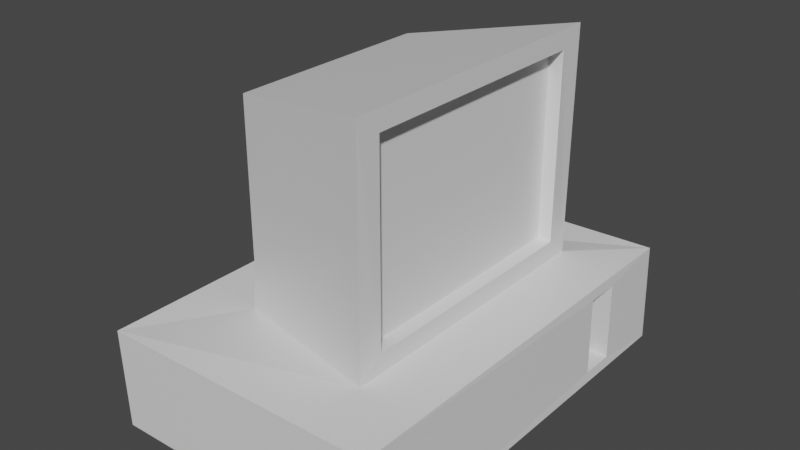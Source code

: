 # Source: OldComputer.blend  (saved by Blender 3.2.14; exported with 4.5.12 LTS)
import bpy
from mathutils import Matrix  # noqa: F401  (used for matrix-valued properties, if any)

bpy.ops.wm.read_factory_settings(use_empty=True)
scene = bpy.context.scene
scene.name = 'Scene'

# ---- collections
col_collection = bpy.data.collections.new('Collection'); scene.collection.children.link(col_collection)

# ---- materials (node trees are filled in below, after node groups)
mat_material = bpy.data.materials.new('Material')
mat_material.alpha_threshold = 0.0
mat_material.use_transparent_shadow = False
mat_material.line_color = (0.0, 0.0, 0.0, 1.0)
mat_material_001 = bpy.data.materials.new('Material.001')
mat_material_001.use_transparent_shadow = False
mat_material_002 = bpy.data.materials.new('Material.002')
mat_material_002.use_transparent_shadow = False

# ---- material node trees
mat_material.use_nodes = True; mat_material.node_tree.nodes.clear()
_N = mat_material.node_tree.nodes; _L = mat_material.node_tree.links
n0 = _N.new('ShaderNodeOutputMaterial'); n0.name = 'Material Output'; n0.location = (300, 300)
n1 = _N.new('ShaderNodeBsdfPrincipled'); n1.name = 'Principled BSDF'; n1.location = (10, 300)
n1.distribution = 'GGX'
n1.subsurface_method = 'RANDOM_WALK_SKIN'
n1.inputs[2].default_value = 0.4
n1.inputs[3].default_value = 1.45
n1.inputs[27].default_value = (0.0, 0.0, 0.0, 1.0)
n1.inputs[28].default_value = 1.0
_L.new(n1.outputs[0], n0.inputs[0])
n0.is_active_output = True
mat_material_001.use_nodes = True; mat_material_001.node_tree.nodes.clear()
_N = mat_material_001.node_tree.nodes; _L = mat_material_001.node_tree.links
n0 = _N.new('ShaderNodeBsdfPrincipled'); n0.name = 'Principled BSDF'; n0.location = (10, 300)
n0.distribution = 'GGX'
n0.subsurface_method = 'RANDOM_WALK_SKIN'
n0.inputs[3].default_value = 1.45
n0.inputs[27].default_value = (0.0, 0.0, 0.0, 1.0)
n0.inputs[28].default_value = 1.0
n1 = _N.new('ShaderNodeOutputMaterial'); n1.name = 'Material Output'; n1.location = (300, 300)
_L.new(n0.outputs[0], n1.inputs[0])
n1.is_active_output = True
mat_material_002.use_nodes = True; mat_material_002.node_tree.nodes.clear()
_N = mat_material_002.node_tree.nodes; _L = mat_material_002.node_tree.links
n0 = _N.new('ShaderNodeBsdfPrincipled'); n0.name = 'Principled BSDF'; n0.location = (10, 300)
n0.distribution = 'GGX'
n0.subsurface_method = 'RANDOM_WALK_SKIN'
n0.inputs[3].default_value = 1.45
n0.inputs[27].default_value = (0.0, 0.0, 0.0, 1.0)
n0.inputs[28].default_value = 1.0
n1 = _N.new('ShaderNodeOutputMaterial'); n1.name = 'Material Output'; n1.location = (300, 300)
_L.new(n0.outputs[0], n1.inputs[0])
n1.is_active_output = True

# ---- world
world_world = bpy.data.worlds.new('World'); scene.world = world_world
world_world.use_nodes = True; world_world.node_tree.nodes.clear()
_N = world_world.node_tree.nodes; _L = world_world.node_tree.links
n0 = _N.new('ShaderNodeOutputWorld'); n0.name = 'World Output'; n0.location = (300, 300)
n1 = _N.new('ShaderNodeBackground'); n1.name = 'Background'; n1.location = (10, 300)
n1.inputs[0].default_value = (0.05088, 0.05088, 0.05088, 1.0)
_L.new(n1.outputs[0], n0.inputs[0])
n0.is_active_output = True
world_world.color = (0.05088, 0.05088, 0.05088)
world_world.use_sun_shadow = False
world_world.sun_shadow_jitter_overblur = 0.0

# ---- meshes
me_cube = bpy.data.meshes.new('Cube')
me_cube.from_pydata([(1.0, 1.514, 1.165), (1.0, 1.514, -1.165), (1.0, -1.514, 1.165), (1.0, -1.514, -1.165), (-1.0, 1.3, 1.0), (-1.0, 1.3, -1.0), (-1.0, -1.3, 1.0), (-1.0, -1.3, -1.0), (1.0, 1.82, 1.4), (1.0, -1.82, 1.4), (0.8263, 1.514, 1.165), (0.8263, 1.514, -1.165), (0.8263, -1.514, 1.165), (0.8263, -1.514, -1.165), (-1.82, 2.587, -1.531), (-1.82, -2.587, -1.531), (1.748, 1.719, -1.57), (1.748, 1.285, -1.57), (-1.049, 1.3, -1.552), (-1.049, -1.3, -1.552), (0.9865, 1.82, -1.42), (0.9865, -1.82, -1.42), (-1.783, 2.579, -2.766), (-1.783, -2.579, -2.766), (1.761, 1.719, -2.546), (1.761, 1.286, -2.546), (1.736, -2.602, -1.441), (1.736, 2.602, -1.441), (1.773, -2.595, -2.675), (1.773, 2.595, -2.675), (0.9188, 1.285, -1.581), (0.9188, 1.719, -1.581), (0.9324, 1.286, -2.557), (0.9324, 1.719, -2.557)], [], [(8, 4, 6, 9), (21, 9, 6, 7), (7, 6, 4, 5), (5, 20, 18), (3, 1, 11, 13), (5, 4, 8, 20), (0, 1, 20, 8), (3, 2, 9, 21), (2, 0, 8, 9), (1, 3, 21, 20), (11, 10, 12, 13), (2, 3, 13, 12), (0, 2, 12, 10), (1, 0, 10, 11), (17, 25, 32, 30), (21, 7, 19), (7, 5, 18, 19), (14, 15, 19, 18), (27, 14, 18, 20), (15, 26, 21, 19), (26, 27, 20, 21), (22, 29, 28, 23), (14, 27, 29, 22), (26, 15, 23, 28), (15, 14, 22, 23), (17, 16, 27, 26), (24, 25, 28, 29), (25, 17, 26, 28), (16, 24, 29, 27), (31, 30, 32, 33), (16, 17, 30, 31), (24, 16, 31, 33), (25, 24, 33, 32)])
me_cube.polygons.foreach_set('material_index', [0, 0, 0, 0, 0, 0, 0, 0, 0, 0, 2, 0, 0, 0, 1, 0, 0, 0, 0, 0, 0, 1, 1, 1, 1, 0, 1, 1, 1, 1, 0, 1, 1])
_uv = me_cube.uv_layers.new(name='UVMap')
_uv.uv.foreach_set('vector', [0.625, 0.5, 0.875, 0.5, 0.875, 0.75, 0.625, 0.75, 0.375, 0.75, 0.625, 0.75, 0.625, 1.0, 0.375, 1.0, 0.375, 0.0, 0.625, 0.0, 0.625, 0.25, 0.375, 0.25, 0.375, 0.25, 0.375, 0.5, 0.375, 0.25, 0.396, 0.729, 0.396, 0.521, 0.396, 0.521, 0.396, 0.729, 0.375, 0.25, 0.625, 0.25, 0.625, 0.5, 0.375, 0.5, 0.604, 0.521, 0.396, 0.521, 0.375, 0.5, 0.625, 0.5, 0.396, 0.729, 0.604, 0.729, 0.625, 0.75, 0.375, 0.75, 0.604, 0.729, 0.604, 0.521, 0.625, 0.5, 0.625, 0.75, 0.396, 0.521, 0.396, 0.729, 0.375, 0.75, 0.375, 0.5, 0.396, 0.521, 0.604, 0.521, 0.604, 0.729, 0.396, 0.729, 0.604, 0.729, 0.396, 0.729, 0.396, 0.729, 0.604, 0.729, 0.604, 0.521, 0.604, 0.729, 0.604, 0.729, 0.604, 0.521, 0.396, 0.521, 0.604, 0.521, 0.604, 0.521, 0.396, 0.521, 0.3364, 0.7183, 0.3364, 0.7183, 0.3364, 0.7183, 0.3364, 0.7183, 0.375, 0.75, 0.375, 1.0, 0.375, 1.0, 0.375, 0.0, 0.375, 0.25, 0.375, 0.25, 0.375, 0.0, 0.1636, 0.5279, 0.1636, 0.7221, 0.125, 0.75, 0.125, 0.5, 0.3364, 0.5239, 0.1636, 0.5279, 0.125, 0.5, 0.375, 0.5, 0.1636, 0.7221, 0.3364, 0.7261, 0.375, 0.75, 0.125, 0.75, 0.3364, 0.7261, 0.3364, 0.5239, 0.375, 0.5, 0.375, 0.75, 0.1636, 0.5279, 0.3364, 0.5239, 0.3364, 0.7261, 0.1636, 0.7221, 0.1636, 0.5279, 0.3364, 0.5239, 0.3364, 0.5239, 0.1636, 0.5279, 0.3364, 0.7261, 0.1636, 0.7221, 0.1636, 0.7221, 0.3364, 0.7261, 0.1636, 0.7221, 0.1636, 0.5279, 0.1636, 0.5279, 0.1636, 0.7221, 0.3364, 0.7183, 0.3364, 0.5317, 0.3364, 0.5239, 0.3364, 0.7261, 0.3364, 0.5317, 0.3364, 0.7183, 0.3364, 0.7261, 0.3364, 0.5239, 0.3364, 0.7183, 0.3364, 0.7183, 0.3364, 0.7261, 0.3364, 0.7261, 0.3364, 0.5317, 0.3364, 0.5317, 0.3364, 0.5239, 0.3364, 0.5239, 0.3364, 0.5317, 0.3364, 0.7183, 0.3364, 0.7183, 0.3364, 0.5317, 0.3364, 0.5317, 0.3364, 0.7183, 0.3364, 0.7183, 0.3364, 0.5317, 0.3364, 0.5317, 0.3364, 0.5317, 0.3364, 0.5317, 0.3364, 0.5317, 0.3364, 0.7183, 0.3364, 0.5317, 0.3364, 0.5317, 0.3364, 0.7183])
me_cube.materials.append(mat_material)
me_cube.materials.append(mat_material_001)
me_cube.materials.append(mat_material_002)
me_cube.use_mirror_vertex_groups = False
me_cube.update()

# ---- objects
ob_cube = bpy.data.objects.new('Cube', me_cube)

# ---- transforms, parenting, visibility, modifiers, constraints
ob_cube.location = (0.0, 0.0, 3.0)
ob_cube.lock_rotations_4d = False
ob_cube.empty_display_type = 'ARROWS'
ob_cube.lineart.crease_threshold = 0.0

# ---- collection membership
col_collection.objects.link(ob_cube)

# ---- scene / render settings (as saved in the file)
scene.frame_start = 1; scene.frame_end = 250; scene.frame_set(1)
scene.render.engine = 'BLENDER_EEVEE_NEXT'
scene.cycles.sampling_pattern = 'TABULATED_SOBOL'
scene.cycles.use_light_tree = False
scene.view_settings.view_transform = 'Filmic'
bpy.context.view_layer.update()

# ---- added for rendering (the .blend has no active camera and no usable light): camera, sun
cam_auto = bpy.data.cameras.new('AutoCamera')
cam_auto.lens = 50.0
cam_auto.sensor_width = 36.0
cam_auto.clip_end = 1000.0
ob_auto_camera = bpy.data.objects.new('AutoCamera', cam_auto)
scene.collection.objects.link(ob_auto_camera)
ob_auto_camera.location = (6.98352, -8.40854, 7.92261)
ob_auto_camera.rotation_euler = (1.09748, -7.21219e-08, 0.694738)
scene.camera = ob_auto_camera
light_auto_sun = bpy.data.lights.new('AutoSun', 'SUN')
light_auto_sun.energy = 3.0
light_auto_sun.angle = 0.0523599
ob_auto_sun = bpy.data.objects.new('AutoSun', light_auto_sun)
scene.collection.objects.link(ob_auto_sun)
ob_auto_sun.rotation_euler = (0.872665, 0.174533, 0.523599)
bpy.context.view_layer.update()
